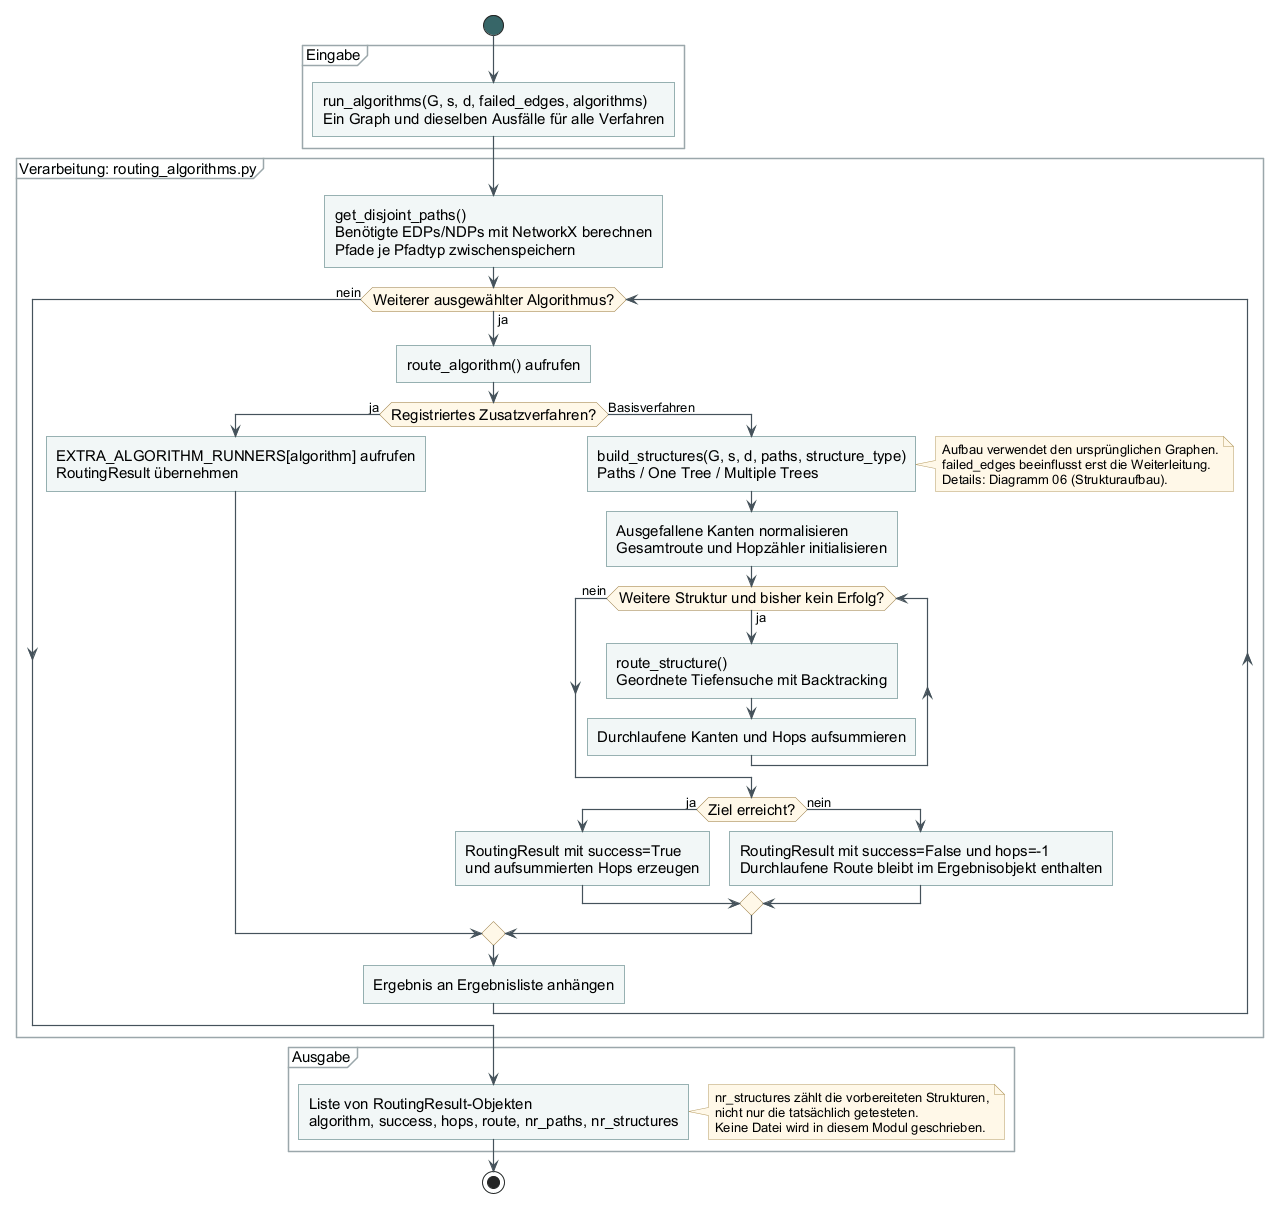

The diagram above was rendered by PlantUML. Its source (embedded in the PNG):
@startuml
!include _style.iuml
start
partition "Eingabe" {
  :run_algorithms(G, s, d, failed_edges, algorithms)\nEin Graph und dieselben Ausfälle für alle Verfahren;
}
partition "Verarbeitung: routing_algorithms.py" {
  :get_disjoint_paths()\nBenötigte EDPs/NDPs mit NetworkX berechnen\nPfade je Pfadtyp zwischenspeichern;
  while (Weiterer ausgewählter Algorithmus?) is (ja)
    :route_algorithm() aufrufen;
    if (Registriertes Zusatzverfahren?) then (ja)
      :EXTRA_ALGORITHM_RUNNERS[algorithm] aufrufen\nRoutingResult übernehmen;
    else (Basisverfahren)
      :build_structures(G, s, d, paths, structure_type)\nPaths / One Tree / Multiple Trees;
      note right
        Aufbau verwendet den ursprünglichen Graphen.
        failed_edges beeinflusst erst die Weiterleitung.
        Details: Diagramm 06 (Strukturaufbau).
      end note
      :Ausgefallene Kanten normalisieren\nGesamtroute und Hopzähler initialisieren;
      while (Weitere Struktur und bisher kein Erfolg?) is (ja)
        :route_structure()\nGeordnete Tiefensuche mit Backtracking;
        :Durchlaufene Kanten und Hops aufsummieren;
      endwhile (nein)
      if (Ziel erreicht?) then (ja)
        :RoutingResult mit success=True\nund aufsummierten Hops erzeugen;
      else (nein)
        :RoutingResult mit success=False und hops=-1\nDurchlaufene Route bleibt im Ergebnisobjekt enthalten;
      endif
    endif
    :Ergebnis an Ergebnisliste anhängen;
  endwhile (nein)
}
partition "Ausgabe" {
  :Liste von RoutingResult-Objekten\nalgorithm, success, hops, route, nr_paths, nr_structures;
  note right
    nr_structures zählt die vorbereiteten Strukturen,
    nicht nur die tatsächlich getesteten.
    Keine Datei wird in diesem Modul geschrieben.
  end note
}
stop
@enduml